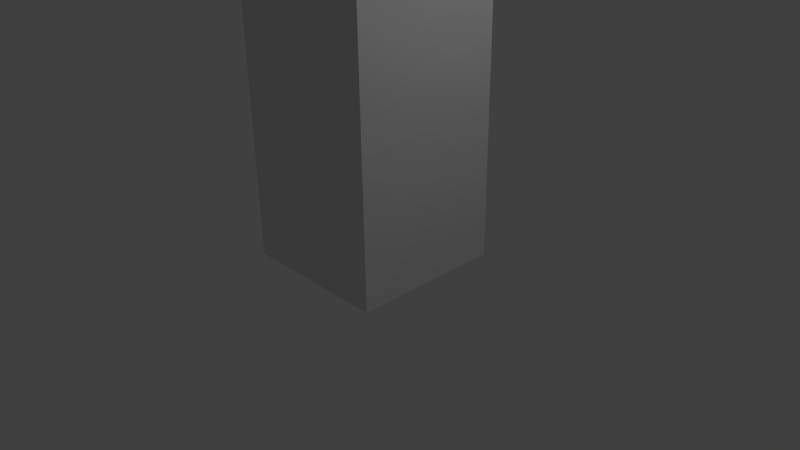 # Source: mur.blend  (saved by Blender 2.63.0; exported with 4.5.12 LTS)
import bpy
from mathutils import Matrix  # noqa: F401  (used for matrix-valued properties, if any)

bpy.ops.wm.read_factory_settings(use_empty=True)
scene = bpy.context.scene
scene.name = 'Scene'

# ---- collections
col_collection_1 = bpy.data.collections.new('Collection 1'); scene.collection.children.link(col_collection_1)

# ---- materials (node trees are filled in below, after node groups)
mat_material = bpy.data.materials.new('Material')
mat_material.alpha_threshold = 0.0
mat_material.use_transparent_shadow = False
mat_material.roughness = 0.5
mat_material.line_color = (0.0, 0.0, 0.0, 1.0)

# ---- material node trees

# ---- world
world_world = bpy.data.worlds.new('World'); scene.world = world_world
world_world.color = (0.05088, 0.05088, 0.05088)
world_world.use_sun_shadow = False
world_world.sun_shadow_jitter_overblur = 0.0
world_world.cycles.sampling_method = 'MANUAL'
world_world.cycles.sample_map_resolution = 256

# ---- cameras
cam_camera = bpy.data.cameras.new('Camera')
cam_camera.clip_end = 100.0
cam_camera.lens = 35.0
cam_camera.sensor_width = 32.0
cam_camera.sensor_height = 18.0
cam_camera.ortho_scale = 7.314
cam_camera.dof.focus_distance = 0.0
cam_camera.dof.aperture_fstop = 128.0

# ---- lights
light_lamp = bpy.data.lights.new('Lamp', 'POINT')
light_lamp.transmission_factor = 0.0
light_lamp.cutoff_distance = 30.0
light_lamp.energy = 100.0
light_lamp.shadow_buffer_clip_start = 1.001
light_lamp.shadow_soft_size = 1.0
light_lamp.shadow_maximum_resolution = 0.006
light_lamp.use_absolute_resolution = True
light_lamp.cycles.use_multiple_importance_sampling = False

# ---- meshes
me_cube = bpy.data.meshes.new('Cube')
me_cube.from_pydata([(1.0, 1.0, -1.0), (1.0, -1.0, -1.0), (-1.0, -1.0, -1.0), (-1.0, 1.0, -1.0), (1.0, 1.0, 3.0), (1.0, -1.0, 3.0), (-1.0, -1.0, 3.0), (-1.0, 1.0, 3.0)], [], [(0, 1, 2, 3), (4, 7, 6, 5), (0, 4, 5, 1), (1, 5, 6, 2), (2, 6, 7, 3), (4, 0, 3, 7)])
_uv = me_cube.uv_layers.new(name='UVMap')
_uv.uv.foreach_set('vector', [0.5056, 0.2635, 0.2665, 0.2635, 0.2665, 0.02434, 0.5056, 0.02432, 0.5056, 0.7417, 0.5056, 0.9808, 0.2665, 0.9808, 0.2665, 0.7417, 0.5056, 0.2635, 0.5056, 0.7417, 0.2665, 0.7417, 0.2665, 0.2635, 0.2665, 0.2635, 0.2665, 0.7417, 0.02737, 0.7417, 0.02734, 0.2635, 0.9839, 0.2634, 0.9839, 0.7417, 0.7448, 0.7417, 0.7447, 0.2634, 0.5056, 0.7417, 0.5056, 0.2635, 0.7447, 0.2634, 0.7448, 0.7417])
me_cube.materials.append(mat_material)
me_cube.use_remesh_preserve_volume = False
me_cube.use_remesh_preserve_attributes = False
me_cube.use_mirror_vertex_groups = False
me_cube.update()

# ---- objects
ob_cube = bpy.data.objects.new('Cube', me_cube)
ob_lamp = bpy.data.objects.new('Lamp', light_lamp)
ob_camera = bpy.data.objects.new('Camera', cam_camera)

# ---- transforms, parenting, visibility, modifiers, constraints
ob_cube.location = (0.0, 0.0, 1.0)
ob_cube.lock_rotations_4d = False
ob_cube.empty_display_type = 'ARROWS'
ob_cube.lineart.crease_threshold = 0.0
ob_lamp.location = (4.076, 1.005, 5.904)
ob_lamp.rotation_euler = (0.6503, 0.05522, 1.866)
ob_lamp.lock_rotations_4d = False
ob_lamp.empty_display_type = 'ARROWS'
ob_lamp.color = (0.0, 0.0, 0.0, 0.0)
ob_lamp.lineart.crease_threshold = 0.0
ob_camera.location = (7.481, -6.508, 5.344)
ob_camera.rotation_euler = (1.109, 0.01082, 0.8149)
ob_camera.lock_rotations_4d = False
ob_camera.empty_display_type = 'ARROWS'
ob_camera.color = (0.0, 0.0, 0.0, 0.0)
ob_camera.display_type = 'WIRE'
ob_camera.lineart.crease_threshold = 0.0

# ---- collection membership
col_collection_1.objects.link(ob_cube)
col_collection_1.objects.link(ob_lamp)
col_collection_1.objects.link(ob_camera)

# ---- scene / render settings (as saved in the file)
scene.camera = ob_camera
scene.frame_start = 1; scene.frame_end = 250; scene.frame_set(1)
scene.render.engine = 'BLENDER_EEVEE_NEXT'
scene.render.image_settings.color_mode = 'RGB'
scene.render.image_settings.compression = 90
scene.render.resolution_percentage = 50
scene.render.dither_intensity = 0.0
scene.render.bake_margin = 2
scene.render.bake_bias = 0.0
scene.cycles.use_denoising = False
scene.cycles.samples = 10
scene.cycles.sampling_pattern = 'TABULATED_SOBOL'
scene.cycles.light_sampling_threshold = 0.0
scene.cycles.use_adaptive_sampling = False
scene.cycles.use_light_tree = False
scene.cycles.blur_glossy = 0.0
scene.cycles.volume_bounces = 1
scene.cycles.pixel_filter_type = 'GAUSSIAN'
scene.cycles.sample_clamp_indirect = 0.0
scene.view_settings.view_transform = 'Standard'
bpy.context.view_layer.update()
